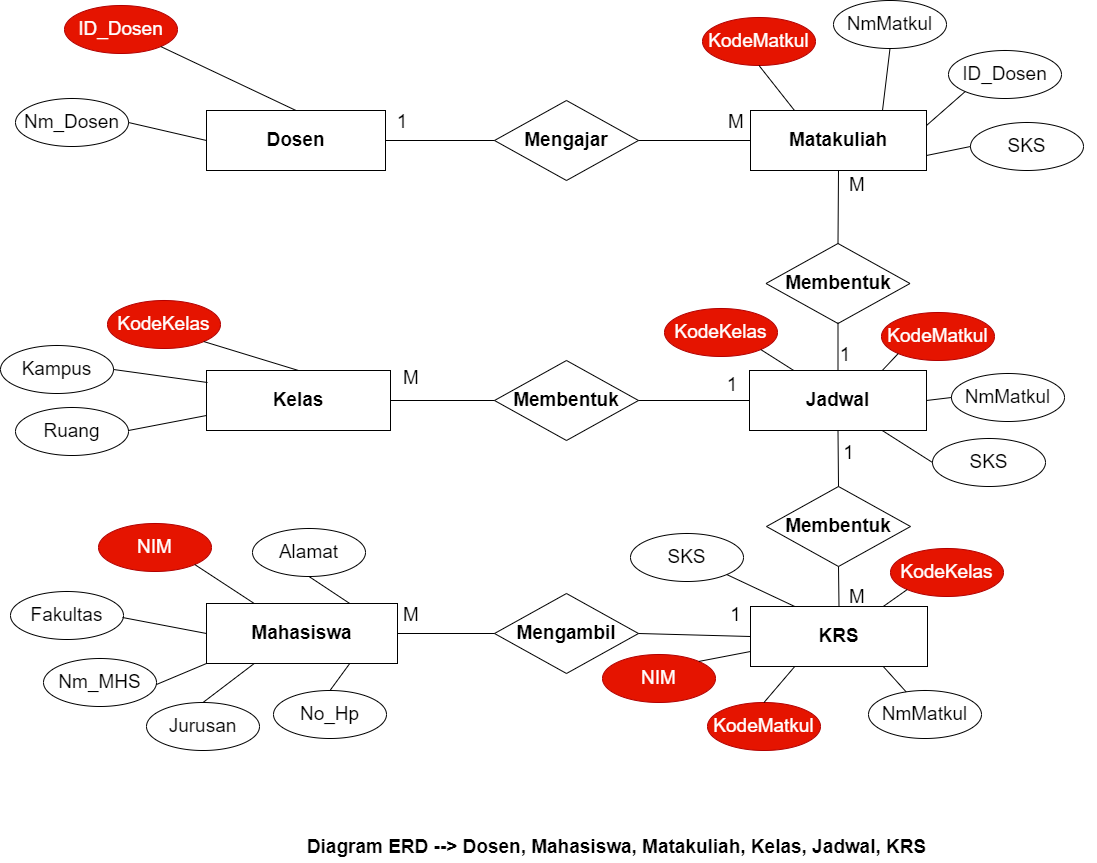

The diagram above was exported from draw.io. Its source (the exported page's mxGraphModel, read from the mxfile embedded in the PNG):
<mxGraphModel dx="2664" dy="1840" grid="0" gridSize="10" guides="1" tooltips="1" connect="1" arrows="1" fold="1" page="1" pageScale="1" pageWidth="1654" pageHeight="1169" background="#ffffff" math="0" shadow="0">
  <root>
    <mxCell id="0" />
    <mxCell id="1" parent="0" />
    <mxCell id="112" value="Dosen" style="rounded=0;whiteSpace=wrap;html=1;strokeColor=#000000;fontSize=19;fontColor=#000000;fillColor=none;fontStyle=1" vertex="1" parent="1">
      <mxGeometry x="228" y="133" width="179" height="60" as="geometry" />
    </mxCell>
    <mxCell id="113" value="Kelas" style="rounded=0;whiteSpace=wrap;html=1;strokeColor=#000000;fontSize=19;fontColor=#000000;fillColor=none;fontStyle=1" vertex="1" parent="1">
      <mxGeometry x="228" y="393" width="184" height="60" as="geometry" />
    </mxCell>
    <mxCell id="114" value="Mahasiswa" style="rounded=0;whiteSpace=wrap;html=1;strokeColor=#000000;fontSize=19;fontColor=#000000;fillColor=none;fontStyle=1" vertex="1" parent="1">
      <mxGeometry x="228" y="626" width="191" height="60" as="geometry" />
    </mxCell>
    <mxCell id="115" value="Mengajar" style="rhombus;whiteSpace=wrap;html=1;strokeColor=#000000;fontSize=19;fontColor=#000000;fillColor=none;fontStyle=1" vertex="1" parent="1">
      <mxGeometry x="516" y="123" width="144" height="80" as="geometry" />
    </mxCell>
    <mxCell id="116" value="Membentuk" style="rhombus;whiteSpace=wrap;html=1;strokeColor=#000000;fontSize=19;fontColor=#000000;fillColor=none;fontStyle=1" vertex="1" parent="1">
      <mxGeometry x="516" y="383" width="144" height="80" as="geometry" />
    </mxCell>
    <mxCell id="117" value="Mengambil" style="rhombus;whiteSpace=wrap;html=1;strokeColor=#000000;fontSize=19;fontColor=#000000;fillColor=none;fontStyle=1" vertex="1" parent="1">
      <mxGeometry x="516" y="616" width="144" height="80" as="geometry" />
    </mxCell>
    <mxCell id="118" value="Matakuliah" style="rounded=0;whiteSpace=wrap;html=1;strokeColor=#000000;fontSize=19;fontColor=#000000;fillColor=none;fontStyle=1" vertex="1" parent="1">
      <mxGeometry x="772" y="133" width="176" height="60" as="geometry" />
    </mxCell>
    <mxCell id="119" value="Jadwal" style="rounded=0;whiteSpace=wrap;html=1;strokeColor=#000000;fontSize=19;fontColor=#000000;fillColor=none;fontStyle=1" vertex="1" parent="1">
      <mxGeometry x="771" y="393" width="177" height="60" as="geometry" />
    </mxCell>
    <mxCell id="120" value="KRS" style="rounded=0;whiteSpace=wrap;html=1;strokeColor=#000000;fontSize=19;fontColor=#000000;fillColor=none;fontStyle=1" vertex="1" parent="1">
      <mxGeometry x="772" y="629" width="177" height="60" as="geometry" />
    </mxCell>
    <mxCell id="127" value="ID_Dosen" style="ellipse;whiteSpace=wrap;html=1;strokeColor=#B20000;fontSize=19;fontColor=#ffffff;fillColor=#e51400;labelBackgroundColor=none;" vertex="1" parent="1">
      <mxGeometry x="86" y="28" width="113" height="48" as="geometry" />
    </mxCell>
    <mxCell id="131" value="Nm_Dosen" style="ellipse;whiteSpace=wrap;html=1;strokeColor=#000000;fontSize=19;fontColor=#000000;fillColor=none;" vertex="1" parent="1">
      <mxGeometry x="37" y="121" width="113" height="48" as="geometry" />
    </mxCell>
    <mxCell id="132" value="KodeKelas" style="ellipse;whiteSpace=wrap;html=1;strokeColor=#B20000;fontSize=19;fontColor=#ffffff;fillColor=#e51400;" vertex="1" parent="1">
      <mxGeometry x="129" y="323" width="113" height="48" as="geometry" />
    </mxCell>
    <mxCell id="133" value="Ruang" style="ellipse;whiteSpace=wrap;html=1;strokeColor=#000000;fontSize=19;fontColor=#000000;fillColor=none;" vertex="1" parent="1">
      <mxGeometry x="37" y="430" width="113" height="48" as="geometry" />
    </mxCell>
    <mxCell id="134" value="Kampus" style="ellipse;whiteSpace=wrap;html=1;strokeColor=#000000;fontSize=19;fontColor=#000000;fillColor=none;" vertex="1" parent="1">
      <mxGeometry x="22" y="368" width="113" height="48" as="geometry" />
    </mxCell>
    <mxCell id="135" value="Alamat" style="ellipse;whiteSpace=wrap;html=1;strokeColor=#000000;fontSize=19;fontColor=#000000;fillColor=none;" vertex="1" parent="1">
      <mxGeometry x="274" y="551" width="113" height="48" as="geometry" />
    </mxCell>
    <mxCell id="136" value="NIM" style="ellipse;whiteSpace=wrap;html=1;strokeColor=#B20000;fontSize=19;fontColor=#ffffff;fillColor=#e51400;" vertex="1" parent="1">
      <mxGeometry x="120" y="546" width="113" height="48" as="geometry" />
    </mxCell>
    <mxCell id="139" value="Nm_MHS" style="ellipse;whiteSpace=wrap;html=1;strokeColor=#000000;fontSize=19;fontColor=#000000;fillColor=none;" vertex="1" parent="1">
      <mxGeometry x="65" y="681" width="113" height="48" as="geometry" />
    </mxCell>
    <mxCell id="140" value="Fakultas" style="ellipse;whiteSpace=wrap;html=1;strokeColor=#000000;fontSize=19;fontColor=#000000;fillColor=none;" vertex="1" parent="1">
      <mxGeometry x="32" y="614" width="113" height="48" as="geometry" />
    </mxCell>
    <mxCell id="141" value="Jurusan" style="ellipse;whiteSpace=wrap;html=1;strokeColor=#000000;fontSize=19;fontColor=#000000;fillColor=none;" vertex="1" parent="1">
      <mxGeometry x="168" y="725" width="113" height="48" as="geometry" />
    </mxCell>
    <mxCell id="142" value="No_Hp" style="ellipse;whiteSpace=wrap;html=1;strokeColor=#000000;fontSize=19;fontColor=#000000;fillColor=none;" vertex="1" parent="1">
      <mxGeometry x="295" y="713" width="113" height="48" as="geometry" />
    </mxCell>
    <mxCell id="143" value="" style="endArrow=none;html=1;strokeColor=#000000;fontSize=19;fontColor=#000000;entryX=0;entryY=0.5;entryDx=0;entryDy=0;exitX=1;exitY=0.5;exitDx=0;exitDy=0;" edge="1" parent="1" source="112" target="115">
      <mxGeometry width="50" height="50" relative="1" as="geometry">
        <mxPoint x="612" y="390" as="sourcePoint" />
        <mxPoint x="662" y="340" as="targetPoint" />
      </mxGeometry>
    </mxCell>
    <mxCell id="144" value="" style="endArrow=none;html=1;strokeColor=#000000;fontSize=19;fontColor=#000000;entryX=0;entryY=0.5;entryDx=0;entryDy=0;exitX=1;exitY=0.5;exitDx=0;exitDy=0;" edge="1" parent="1" source="115" target="118">
      <mxGeometry width="50" height="50" relative="1" as="geometry">
        <mxPoint x="612" y="390" as="sourcePoint" />
        <mxPoint x="662" y="340" as="targetPoint" />
      </mxGeometry>
    </mxCell>
    <mxCell id="145" value="" style="endArrow=none;html=1;strokeColor=#000000;fontSize=19;fontColor=#000000;exitX=1;exitY=0.5;exitDx=0;exitDy=0;entryX=0;entryY=0.5;entryDx=0;entryDy=0;" edge="1" parent="1" source="113" target="116">
      <mxGeometry width="50" height="50" relative="1" as="geometry">
        <mxPoint x="612" y="452" as="sourcePoint" />
        <mxPoint x="662" y="402" as="targetPoint" />
      </mxGeometry>
    </mxCell>
    <mxCell id="146" value="" style="endArrow=none;html=1;strokeColor=#000000;fontSize=19;fontColor=#000000;entryX=0;entryY=0.5;entryDx=0;entryDy=0;exitX=1;exitY=0.5;exitDx=0;exitDy=0;" edge="1" parent="1" source="116" target="119">
      <mxGeometry width="50" height="50" relative="1" as="geometry">
        <mxPoint x="612" y="452" as="sourcePoint" />
        <mxPoint x="662" y="402" as="targetPoint" />
      </mxGeometry>
    </mxCell>
    <mxCell id="147" value="" style="endArrow=none;html=1;strokeColor=#000000;fontSize=19;fontColor=#000000;entryX=0;entryY=0.5;entryDx=0;entryDy=0;exitX=1;exitY=0.5;exitDx=0;exitDy=0;" edge="1" parent="1" source="117" target="120">
      <mxGeometry width="50" height="50" relative="1" as="geometry">
        <mxPoint x="612" y="487" as="sourcePoint" />
        <mxPoint x="662" y="437" as="targetPoint" />
      </mxGeometry>
    </mxCell>
    <mxCell id="148" value="" style="endArrow=none;html=1;strokeColor=#000000;fontSize=19;fontColor=#000000;exitX=1;exitY=0.5;exitDx=0;exitDy=0;" edge="1" parent="1" source="114" target="117">
      <mxGeometry width="50" height="50" relative="1" as="geometry">
        <mxPoint x="612" y="487" as="sourcePoint" />
        <mxPoint x="662" y="437" as="targetPoint" />
      </mxGeometry>
    </mxCell>
    <mxCell id="155" value="" style="endArrow=none;html=1;strokeColor=#000000;fontSize=19;fontColor=#000000;entryX=1;entryY=1;entryDx=0;entryDy=0;exitX=0.5;exitY=0;exitDx=0;exitDy=0;" edge="1" parent="1" source="112" target="127">
      <mxGeometry width="50" height="50" relative="1" as="geometry">
        <mxPoint x="563" y="390" as="sourcePoint" />
        <mxPoint x="613" y="340" as="targetPoint" />
      </mxGeometry>
    </mxCell>
    <mxCell id="156" value="" style="endArrow=none;html=1;strokeColor=#000000;fontSize=19;fontColor=#000000;exitX=1;exitY=0.5;exitDx=0;exitDy=0;entryX=0;entryY=0.5;entryDx=0;entryDy=0;" edge="1" parent="1" source="131" target="112">
      <mxGeometry width="50" height="50" relative="1" as="geometry">
        <mxPoint x="563" y="390" as="sourcePoint" />
        <mxPoint x="613" y="340" as="targetPoint" />
      </mxGeometry>
    </mxCell>
    <mxCell id="157" value="" style="endArrow=none;html=1;strokeColor=#000000;fontSize=19;fontColor=#000000;entryX=1;entryY=1;entryDx=0;entryDy=0;exitX=0.5;exitY=0;exitDx=0;exitDy=0;" edge="1" parent="1" source="113" target="132">
      <mxGeometry width="50" height="50" relative="1" as="geometry">
        <mxPoint x="563" y="452" as="sourcePoint" />
        <mxPoint x="613" y="402" as="targetPoint" />
      </mxGeometry>
    </mxCell>
    <mxCell id="158" value="" style="endArrow=none;html=1;strokeColor=#000000;fontSize=19;fontColor=#000000;exitX=1;exitY=0.5;exitDx=0;exitDy=0;" edge="1" parent="1">
      <mxGeometry width="50" height="50" relative="1" as="geometry">
        <mxPoint x="134.99999999999955" y="392" as="sourcePoint" />
        <mxPoint x="229" y="405" as="targetPoint" />
      </mxGeometry>
    </mxCell>
    <mxCell id="159" value="" style="endArrow=none;html=1;strokeColor=#000000;fontSize=19;fontColor=#000000;exitX=1;exitY=0.5;exitDx=0;exitDy=0;entryX=0;entryY=0.75;entryDx=0;entryDy=0;" edge="1" parent="1" target="113">
      <mxGeometry width="50" height="50" relative="1" as="geometry">
        <mxPoint x="150.00000000000387" y="453" as="sourcePoint" />
        <mxPoint x="613" y="402" as="targetPoint" />
      </mxGeometry>
    </mxCell>
    <mxCell id="160" value="" style="endArrow=none;html=1;strokeColor=#000000;fontSize=19;fontColor=#000000;entryX=1;entryY=1;entryDx=0;entryDy=0;exitX=0.25;exitY=0;exitDx=0;exitDy=0;" edge="1" parent="1" source="114" target="136">
      <mxGeometry width="50" height="50" relative="1" as="geometry">
        <mxPoint x="563" y="487" as="sourcePoint" />
        <mxPoint x="613" y="437" as="targetPoint" />
      </mxGeometry>
    </mxCell>
    <mxCell id="161" value="" style="endArrow=none;html=1;strokeColor=#000000;fontSize=19;fontColor=#000000;exitX=0.75;exitY=0;exitDx=0;exitDy=0;entryX=0.5;entryY=1;entryDx=0;entryDy=0;" edge="1" parent="1" source="114" target="135">
      <mxGeometry width="50" height="50" relative="1" as="geometry">
        <mxPoint x="563" y="487" as="sourcePoint" />
        <mxPoint x="613" y="437" as="targetPoint" />
      </mxGeometry>
    </mxCell>
    <mxCell id="162" value="" style="endArrow=none;html=1;strokeColor=#000000;fontSize=19;fontColor=#000000;exitX=1;exitY=0.5;exitDx=0;exitDy=0;entryX=0;entryY=0.5;entryDx=0;entryDy=0;" edge="1" parent="1" target="114">
      <mxGeometry width="50" height="50" relative="1" as="geometry">
        <mxPoint x="143.99999999999955" y="640" as="sourcePoint" />
        <mxPoint x="613" y="437" as="targetPoint" />
      </mxGeometry>
    </mxCell>
    <mxCell id="163" value="" style="endArrow=none;html=1;strokeColor=#000000;fontSize=19;fontColor=#000000;exitX=1;exitY=0.5;exitDx=0;exitDy=0;entryX=0;entryY=1;entryDx=0;entryDy=0;" edge="1" parent="1" target="114">
      <mxGeometry width="50" height="50" relative="1" as="geometry">
        <mxPoint x="178.00000000000387" y="707" as="sourcePoint" />
        <mxPoint x="613" y="603" as="targetPoint" />
      </mxGeometry>
    </mxCell>
    <mxCell id="164" value="" style="endArrow=none;html=1;strokeColor=#000000;fontSize=19;fontColor=#000000;exitX=0.5;exitY=0;exitDx=0;exitDy=0;entryX=0.25;entryY=1;entryDx=0;entryDy=0;" edge="1" parent="1" source="141" target="114">
      <mxGeometry width="50" height="50" relative="1" as="geometry">
        <mxPoint x="563" y="653" as="sourcePoint" />
        <mxPoint x="613" y="603" as="targetPoint" />
      </mxGeometry>
    </mxCell>
    <mxCell id="165" value="" style="endArrow=none;html=1;strokeColor=#000000;fontSize=19;fontColor=#000000;exitX=0.5;exitY=0;exitDx=0;exitDy=0;entryX=0.75;entryY=1;entryDx=0;entryDy=0;" edge="1" parent="1" source="142" target="114">
      <mxGeometry width="50" height="50" relative="1" as="geometry">
        <mxPoint x="563" y="653" as="sourcePoint" />
        <mxPoint x="613" y="603" as="targetPoint" />
      </mxGeometry>
    </mxCell>
    <mxCell id="167" value="KodeMatkul" style="ellipse;whiteSpace=wrap;html=1;strokeColor=#B20000;fontSize=19;fontColor=#ffffff;fillColor=#e51400;" vertex="1" parent="1">
      <mxGeometry x="724" y="40" width="113" height="48" as="geometry" />
    </mxCell>
    <mxCell id="168" value="NmMatkul" style="ellipse;whiteSpace=wrap;html=1;strokeColor=#000000;fontSize=19;fontColor=#000000;fillColor=none;" vertex="1" parent="1">
      <mxGeometry x="855" y="23" width="113" height="48" as="geometry" />
    </mxCell>
    <mxCell id="169" value="ID_Dosen" style="ellipse;whiteSpace=wrap;html=1;strokeColor=#000000;fontSize=19;fontColor=#000000;fillColor=none;" vertex="1" parent="1">
      <mxGeometry x="970" y="73" width="113" height="48" as="geometry" />
    </mxCell>
    <mxCell id="170" value="SKS" style="ellipse;whiteSpace=wrap;html=1;strokeColor=#000000;fontSize=19;fontColor=#000000;fillColor=none;" vertex="1" parent="1">
      <mxGeometry x="992" y="145" width="113" height="48" as="geometry" />
    </mxCell>
    <mxCell id="172" value="KodeMatkul" style="ellipse;whiteSpace=wrap;html=1;strokeColor=#B20000;fontSize=19;fontColor=#ffffff;fillColor=#e51400;" vertex="1" parent="1">
      <mxGeometry x="903" y="335" width="113" height="48" as="geometry" />
    </mxCell>
    <mxCell id="173" value="Membentuk" style="rhombus;whiteSpace=wrap;html=1;strokeColor=#000000;fontSize=19;fontColor=#000000;fillColor=none;fontStyle=1" vertex="1" parent="1">
      <mxGeometry x="787.5" y="266" width="144" height="80" as="geometry" />
    </mxCell>
    <mxCell id="174" value="Membentuk" style="rhombus;whiteSpace=wrap;html=1;strokeColor=#000000;fontSize=19;fontColor=#000000;fillColor=none;fontStyle=1" vertex="1" parent="1">
      <mxGeometry x="788" y="509" width="144" height="80" as="geometry" />
    </mxCell>
    <mxCell id="175" value="" style="endArrow=none;html=1;strokeColor=#000000;fontSize=19;fontColor=#000000;entryX=0.5;entryY=1;entryDx=0;entryDy=0;exitX=0.5;exitY=0;exitDx=0;exitDy=0;" edge="1" parent="1" source="173" target="118">
      <mxGeometry width="50" height="50" relative="1" as="geometry">
        <mxPoint x="812" y="241" as="sourcePoint" />
        <mxPoint x="862" y="191" as="targetPoint" />
      </mxGeometry>
    </mxCell>
    <mxCell id="176" value="" style="endArrow=none;html=1;strokeColor=#000000;fontSize=19;fontColor=#000000;exitX=0.5;exitY=0;exitDx=0;exitDy=0;entryX=0.5;entryY=0.987;entryDx=0;entryDy=0;entryPerimeter=0;" edge="1" parent="1" source="119" target="173">
      <mxGeometry width="50" height="50" relative="1" as="geometry">
        <mxPoint x="812" y="441" as="sourcePoint" />
        <mxPoint x="856" y="357" as="targetPoint" />
      </mxGeometry>
    </mxCell>
    <mxCell id="177" value="" style="endArrow=none;html=1;strokeColor=#000000;fontSize=19;fontColor=#000000;entryX=0.5;entryY=1;entryDx=0;entryDy=0;exitX=0.5;exitY=0;exitDx=0;exitDy=0;" edge="1" parent="1" source="174" target="119">
      <mxGeometry width="50" height="50" relative="1" as="geometry">
        <mxPoint x="952" y="605" as="sourcePoint" />
        <mxPoint x="1002" y="555" as="targetPoint" />
      </mxGeometry>
    </mxCell>
    <mxCell id="178" value="" style="endArrow=none;html=1;strokeColor=#000000;fontSize=19;fontColor=#000000;entryX=0.5;entryY=1;entryDx=0;entryDy=0;exitX=0.5;exitY=0;exitDx=0;exitDy=0;" edge="1" parent="1" source="120" target="174">
      <mxGeometry width="50" height="50" relative="1" as="geometry">
        <mxPoint x="952" y="685" as="sourcePoint" />
        <mxPoint x="1002" y="635" as="targetPoint" />
      </mxGeometry>
    </mxCell>
    <mxCell id="181" value="KodeKelas" style="ellipse;whiteSpace=wrap;html=1;strokeColor=#B20000;fontSize=19;fontColor=#ffffff;fillColor=#e51400;" vertex="1" parent="1">
      <mxGeometry x="686" y="331" width="113" height="48" as="geometry" />
    </mxCell>
    <mxCell id="182" value="NmMatkul" style="ellipse;whiteSpace=wrap;html=1;strokeColor=#000000;fontSize=19;fontColor=#000000;fillColor=none;" vertex="1" parent="1">
      <mxGeometry x="973" y="396" width="113" height="48" as="geometry" />
    </mxCell>
    <mxCell id="183" value="SKS" style="ellipse;whiteSpace=wrap;html=1;strokeColor=#000000;fontSize=19;fontColor=#000000;fillColor=none;" vertex="1" parent="1">
      <mxGeometry x="954" y="461" width="113" height="48" as="geometry" />
    </mxCell>
    <mxCell id="184" value="KodeKelas" style="ellipse;whiteSpace=wrap;html=1;strokeColor=#B20000;fontSize=19;fontColor=#ffffff;fillColor=#e51400;" vertex="1" parent="1">
      <mxGeometry x="912" y="571" width="113" height="48" as="geometry" />
    </mxCell>
    <mxCell id="185" value="NmMatkul" style="ellipse;whiteSpace=wrap;html=1;strokeColor=#000000;fontSize=19;fontColor=#000000;fillColor=none;" vertex="1" parent="1">
      <mxGeometry x="890" y="713" width="113" height="48" as="geometry" />
    </mxCell>
    <mxCell id="186" value="KodeMatkul" style="ellipse;whiteSpace=wrap;html=1;strokeColor=#B20000;fontSize=19;fontColor=#ffffff;fillColor=#e51400;" vertex="1" parent="1">
      <mxGeometry x="729" y="725" width="113" height="48" as="geometry" />
    </mxCell>
    <mxCell id="187" value="SKS" style="ellipse;whiteSpace=wrap;html=1;strokeColor=#000000;fontSize=19;fontColor=#000000;fillColor=none;" vertex="1" parent="1">
      <mxGeometry x="652" y="556" width="113" height="48" as="geometry" />
    </mxCell>
    <mxCell id="188" value="NIM" style="ellipse;whiteSpace=wrap;html=1;strokeColor=#B20000;fontSize=19;fontColor=#ffffff;fillColor=#e51400;" vertex="1" parent="1">
      <mxGeometry x="624" y="677" width="113" height="48" as="geometry" />
    </mxCell>
    <mxCell id="189" value="" style="endArrow=none;html=1;strokeColor=#000000;fontSize=19;fontColor=#000000;entryX=0.5;entryY=1;entryDx=0;entryDy=0;exitX=0.25;exitY=0;exitDx=0;exitDy=0;" edge="1" parent="1" source="118" target="167">
      <mxGeometry width="50" height="50" relative="1" as="geometry">
        <mxPoint x="676" y="421" as="sourcePoint" />
        <mxPoint x="726" y="371" as="targetPoint" />
      </mxGeometry>
    </mxCell>
    <mxCell id="190" value="" style="endArrow=none;html=1;strokeColor=#000000;fontSize=19;fontColor=#000000;entryX=0.5;entryY=1;entryDx=0;entryDy=0;exitX=0.75;exitY=0;exitDx=0;exitDy=0;" edge="1" parent="1" source="118" target="168">
      <mxGeometry width="50" height="50" relative="1" as="geometry">
        <mxPoint x="676" y="421" as="sourcePoint" />
        <mxPoint x="726" y="371" as="targetPoint" />
      </mxGeometry>
    </mxCell>
    <mxCell id="191" value="" style="endArrow=none;html=1;strokeColor=#000000;fontSize=19;fontColor=#000000;entryX=0;entryY=1;entryDx=0;entryDy=0;exitX=1;exitY=0.25;exitDx=0;exitDy=0;" edge="1" parent="1" source="118" target="169">
      <mxGeometry width="50" height="50" relative="1" as="geometry">
        <mxPoint x="676" y="421" as="sourcePoint" />
        <mxPoint x="726" y="371" as="targetPoint" />
      </mxGeometry>
    </mxCell>
    <mxCell id="192" value="" style="endArrow=none;html=1;strokeColor=#000000;fontSize=19;fontColor=#000000;entryX=0;entryY=0.5;entryDx=0;entryDy=0;exitX=1;exitY=0.75;exitDx=0;exitDy=0;" edge="1" parent="1" source="118" target="170">
      <mxGeometry width="50" height="50" relative="1" as="geometry">
        <mxPoint x="676" y="421" as="sourcePoint" />
        <mxPoint x="726" y="371" as="targetPoint" />
      </mxGeometry>
    </mxCell>
    <mxCell id="193" value="" style="endArrow=none;html=1;strokeColor=#000000;fontSize=19;fontColor=#000000;entryX=1;entryY=1;entryDx=0;entryDy=0;exitX=0.25;exitY=0;exitDx=0;exitDy=0;" edge="1" parent="1" source="119" target="181">
      <mxGeometry width="50" height="50" relative="1" as="geometry">
        <mxPoint x="676" y="421" as="sourcePoint" />
        <mxPoint x="726" y="371" as="targetPoint" />
      </mxGeometry>
    </mxCell>
    <mxCell id="194" value="" style="endArrow=none;html=1;strokeColor=#000000;fontSize=19;fontColor=#000000;entryX=0;entryY=1;entryDx=0;entryDy=0;exitX=0.75;exitY=0;exitDx=0;exitDy=0;" edge="1" parent="1" source="119" target="172">
      <mxGeometry width="50" height="50" relative="1" as="geometry">
        <mxPoint x="676" y="421" as="sourcePoint" />
        <mxPoint x="726" y="371" as="targetPoint" />
      </mxGeometry>
    </mxCell>
    <mxCell id="196" value="" style="endArrow=none;html=1;strokeColor=#000000;fontSize=19;fontColor=#000000;entryX=0;entryY=0.5;entryDx=0;entryDy=0;exitX=1;exitY=0.5;exitDx=0;exitDy=0;" edge="1" parent="1" source="119" target="182">
      <mxGeometry width="50" height="50" relative="1" as="geometry">
        <mxPoint x="809" y="437" as="sourcePoint" />
        <mxPoint x="859" y="387" as="targetPoint" />
      </mxGeometry>
    </mxCell>
    <mxCell id="197" value="" style="endArrow=none;html=1;strokeColor=#000000;fontSize=19;fontColor=#000000;entryX=0;entryY=0.5;entryDx=0;entryDy=0;exitX=0.75;exitY=1;exitDx=0;exitDy=0;" edge="1" parent="1" source="119" target="183">
      <mxGeometry width="50" height="50" relative="1" as="geometry">
        <mxPoint x="809" y="437" as="sourcePoint" />
        <mxPoint x="859" y="387" as="targetPoint" />
      </mxGeometry>
    </mxCell>
    <mxCell id="198" value="" style="endArrow=none;html=1;strokeColor=#000000;fontSize=19;fontColor=#000000;entryX=1;entryY=1;entryDx=0;entryDy=0;exitX=0.25;exitY=0;exitDx=0;exitDy=0;" edge="1" parent="1" source="120" target="187">
      <mxGeometry width="50" height="50" relative="1" as="geometry">
        <mxPoint x="809" y="704" as="sourcePoint" />
        <mxPoint x="859" y="654" as="targetPoint" />
      </mxGeometry>
    </mxCell>
    <mxCell id="199" value="" style="endArrow=none;html=1;strokeColor=#000000;fontSize=19;fontColor=#000000;exitX=0.5;exitY=0;exitDx=0;exitDy=0;entryX=0.25;entryY=1;entryDx=0;entryDy=0;" edge="1" parent="1" source="186" target="120">
      <mxGeometry width="50" height="50" relative="1" as="geometry">
        <mxPoint x="809" y="704" as="sourcePoint" />
        <mxPoint x="859" y="654" as="targetPoint" />
      </mxGeometry>
    </mxCell>
    <mxCell id="200" value="" style="endArrow=none;html=1;strokeColor=#000000;fontSize=19;fontColor=#000000;entryX=0;entryY=0.75;entryDx=0;entryDy=0;exitX=1;exitY=0;exitDx=0;exitDy=0;" edge="1" parent="1" source="188" target="120">
      <mxGeometry width="50" height="50" relative="1" as="geometry">
        <mxPoint x="728" y="687" as="sourcePoint" />
        <mxPoint x="859" y="654" as="targetPoint" />
      </mxGeometry>
    </mxCell>
    <mxCell id="201" value="" style="endArrow=none;html=1;strokeColor=#000000;fontSize=19;fontColor=#000000;entryX=0.75;entryY=1;entryDx=0;entryDy=0;" edge="1" parent="1" source="185" target="120">
      <mxGeometry width="50" height="50" relative="1" as="geometry">
        <mxPoint x="809" y="704" as="sourcePoint" />
        <mxPoint x="859" y="654" as="targetPoint" />
      </mxGeometry>
    </mxCell>
    <mxCell id="202" value="" style="endArrow=none;html=1;strokeColor=#000000;fontSize=19;fontColor=#000000;entryX=0;entryY=1;entryDx=0;entryDy=0;exitX=0.75;exitY=0;exitDx=0;exitDy=0;" edge="1" parent="1" source="120" target="184">
      <mxGeometry width="50" height="50" relative="1" as="geometry">
        <mxPoint x="809" y="704" as="sourcePoint" />
        <mxPoint x="859" y="654" as="targetPoint" />
      </mxGeometry>
    </mxCell>
    <mxCell id="203" value="1" style="text;html=1;strokeColor=none;fillColor=none;align=center;verticalAlign=middle;whiteSpace=wrap;rounded=0;labelBackgroundColor=none;fontSize=19;fontColor=#000000;" vertex="1" parent="1">
      <mxGeometry x="394" y="130" width="60" height="30" as="geometry" />
    </mxCell>
    <mxCell id="204" value="M" style="text;html=1;strokeColor=none;fillColor=none;align=center;verticalAlign=middle;whiteSpace=wrap;rounded=0;labelBackgroundColor=none;fontSize=19;fontColor=#000000;" vertex="1" parent="1">
      <mxGeometry x="403" y="386" width="60" height="30" as="geometry" />
    </mxCell>
    <mxCell id="205" value="M" style="text;html=1;strokeColor=none;fillColor=none;align=center;verticalAlign=middle;whiteSpace=wrap;rounded=0;labelBackgroundColor=none;fontSize=19;fontColor=#000000;" vertex="1" parent="1">
      <mxGeometry x="403" y="623" width="60" height="30" as="geometry" />
    </mxCell>
    <mxCell id="206" value="M" style="text;html=1;strokeColor=none;fillColor=none;align=center;verticalAlign=middle;whiteSpace=wrap;rounded=0;labelBackgroundColor=none;fontSize=19;fontColor=#000000;" vertex="1" parent="1">
      <mxGeometry x="727.5" y="130" width="60" height="30" as="geometry" />
    </mxCell>
    <mxCell id="207" value="1" style="text;html=1;strokeColor=none;fillColor=none;align=center;verticalAlign=middle;whiteSpace=wrap;rounded=0;labelBackgroundColor=none;fontSize=19;fontColor=#000000;" vertex="1" parent="1">
      <mxGeometry x="837" y="363" width="60" height="30" as="geometry" />
    </mxCell>
    <mxCell id="208" value="1" style="text;html=1;strokeColor=none;fillColor=none;align=center;verticalAlign=middle;whiteSpace=wrap;rounded=0;labelBackgroundColor=none;fontSize=19;fontColor=#000000;" vertex="1" parent="1">
      <mxGeometry x="724" y="393" width="60" height="30" as="geometry" />
    </mxCell>
    <mxCell id="209" value="1" style="text;html=1;strokeColor=none;fillColor=none;align=center;verticalAlign=middle;whiteSpace=wrap;rounded=0;labelBackgroundColor=none;fontSize=19;fontColor=#000000;" vertex="1" parent="1">
      <mxGeometry x="844" y="453" width="53" height="46" as="geometry" />
    </mxCell>
    <mxCell id="210" value="M" style="text;html=1;strokeColor=none;fillColor=none;align=center;verticalAlign=middle;whiteSpace=wrap;rounded=0;labelBackgroundColor=none;fontSize=19;fontColor=#000000;" vertex="1" parent="1">
      <mxGeometry x="849" y="193" width="60" height="30" as="geometry" />
    </mxCell>
    <mxCell id="218" value="1" style="text;html=1;strokeColor=none;fillColor=none;align=center;verticalAlign=middle;whiteSpace=wrap;rounded=0;labelBackgroundColor=none;fontSize=19;fontColor=#000000;" vertex="1" parent="1">
      <mxGeometry x="748" y="623" width="19" height="30" as="geometry" />
    </mxCell>
    <mxCell id="222" value="M" style="text;html=1;strokeColor=none;fillColor=none;align=center;verticalAlign=middle;whiteSpace=wrap;rounded=0;labelBackgroundColor=none;fontSize=19;fontColor=#000000;" vertex="1" parent="1">
      <mxGeometry x="864.25" y="610" width="29.5" height="19" as="geometry" />
    </mxCell>
    <mxCell id="226" value="&lt;b&gt;Diagram ERD --&amp;gt; Dosen, Mahasiswa, Matakuliah, Kelas, Jadwal, KRS&lt;/b&gt;" style="text;html=1;strokeColor=none;fillColor=none;align=center;verticalAlign=middle;whiteSpace=wrap;rounded=0;labelBackgroundColor=none;fontSize=19;fontColor=#000000;" vertex="1" parent="1">
      <mxGeometry x="159" y="855" width="959" height="30" as="geometry" />
    </mxCell>
  </root>
</mxGraphModel>